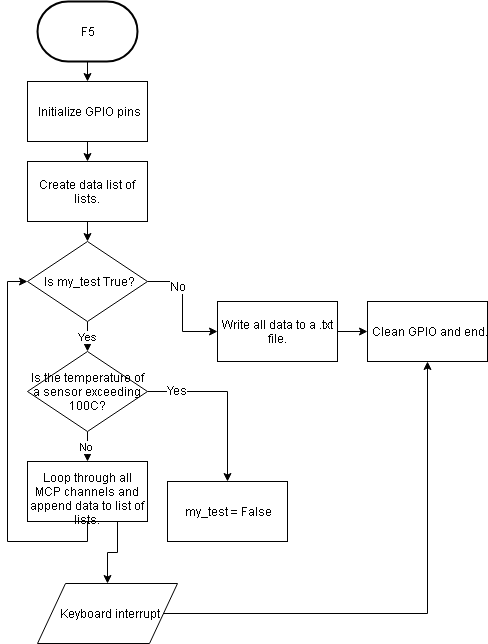

The diagram above was exported from draw.io. Its source (the exported page's mxGraphModel, read from the mxfile embedded in the PNG):
<mxGraphModel dx="1892" dy="515" grid="1" gridSize="10" guides="1" tooltips="1" connect="1" arrows="1" fold="1" page="1" pageScale="1" pageWidth="850" pageHeight="1100" math="0" shadow="0">
  <root>
    <mxCell id="0" />
    <mxCell id="1" parent="0" />
    <mxCell id="kXqD31CifJfgSDqFGU2j-11" style="edgeStyle=orthogonalEdgeStyle;rounded=0;orthogonalLoop=1;jettySize=auto;html=1;exitX=0.5;exitY=1;exitDx=0;exitDy=0;exitPerimeter=0;entryX=0.5;entryY=0;entryDx=0;entryDy=0;" edge="1" parent="1" source="kXqD31CifJfgSDqFGU2j-1" target="kXqD31CifJfgSDqFGU2j-2">
      <mxGeometry relative="1" as="geometry" />
    </mxCell>
    <mxCell id="kXqD31CifJfgSDqFGU2j-1" value="F5" style="strokeWidth=2;html=1;shape=mxgraph.flowchart.terminator;whiteSpace=wrap;" vertex="1" parent="1">
      <mxGeometry x="30" y="20" width="100" height="60" as="geometry" />
    </mxCell>
    <mxCell id="kXqD31CifJfgSDqFGU2j-12" style="edgeStyle=orthogonalEdgeStyle;rounded=0;orthogonalLoop=1;jettySize=auto;html=1;exitX=0.5;exitY=1;exitDx=0;exitDy=0;entryX=0.5;entryY=0;entryDx=0;entryDy=0;" edge="1" parent="1" source="kXqD31CifJfgSDqFGU2j-2" target="kXqD31CifJfgSDqFGU2j-4">
      <mxGeometry relative="1" as="geometry" />
    </mxCell>
    <mxCell id="kXqD31CifJfgSDqFGU2j-2" value="Initialize GPIO pins" style="rounded=0;whiteSpace=wrap;html=1;" vertex="1" parent="1">
      <mxGeometry x="20" y="100" width="120" height="60" as="geometry" />
    </mxCell>
    <mxCell id="kXqD31CifJfgSDqFGU2j-13" style="edgeStyle=orthogonalEdgeStyle;rounded=0;orthogonalLoop=1;jettySize=auto;html=1;exitX=0.5;exitY=1;exitDx=0;exitDy=0;entryX=0.5;entryY=0;entryDx=0;entryDy=0;" edge="1" parent="1" source="kXqD31CifJfgSDqFGU2j-4" target="kXqD31CifJfgSDqFGU2j-5">
      <mxGeometry relative="1" as="geometry" />
    </mxCell>
    <mxCell id="kXqD31CifJfgSDqFGU2j-4" value="Create data list of lists." style="rounded=0;whiteSpace=wrap;html=1;" vertex="1" parent="1">
      <mxGeometry x="20" y="180" width="120" height="60" as="geometry" />
    </mxCell>
    <mxCell id="kXqD31CifJfgSDqFGU2j-14" value="Yes" style="edgeStyle=orthogonalEdgeStyle;rounded=0;orthogonalLoop=1;jettySize=auto;html=1;exitX=0.5;exitY=1;exitDx=0;exitDy=0;entryX=0.5;entryY=0;entryDx=0;entryDy=0;" edge="1" parent="1" source="kXqD31CifJfgSDqFGU2j-5" target="kXqD31CifJfgSDqFGU2j-9">
      <mxGeometry relative="1" as="geometry" />
    </mxCell>
    <mxCell id="kXqD31CifJfgSDqFGU2j-17" style="edgeStyle=orthogonalEdgeStyle;rounded=0;orthogonalLoop=1;jettySize=auto;html=1;exitX=1;exitY=0.5;exitDx=0;exitDy=0;" edge="1" parent="1" source="kXqD31CifJfgSDqFGU2j-5" target="kXqD31CifJfgSDqFGU2j-18">
      <mxGeometry relative="1" as="geometry">
        <mxPoint x="170" y="330" as="targetPoint" />
      </mxGeometry>
    </mxCell>
    <mxCell id="kXqD31CifJfgSDqFGU2j-21" value="No" style="text;html=1;resizable=0;points=[];align=center;verticalAlign=middle;labelBackgroundColor=#ffffff;" vertex="1" connectable="0" parent="kXqD31CifJfgSDqFGU2j-17">
      <mxGeometry x="-0.5133" y="-4" relative="1" as="geometry">
        <mxPoint as="offset" />
      </mxGeometry>
    </mxCell>
    <mxCell id="kXqD31CifJfgSDqFGU2j-5" value="Is my_test True?" style="rhombus;whiteSpace=wrap;html=1;" vertex="1" parent="1">
      <mxGeometry x="20" y="260" width="120" height="80" as="geometry" />
    </mxCell>
    <mxCell id="kXqD31CifJfgSDqFGU2j-15" value="No" style="edgeStyle=orthogonalEdgeStyle;rounded=0;orthogonalLoop=1;jettySize=auto;html=1;exitX=0.5;exitY=1;exitDx=0;exitDy=0;entryX=0.5;entryY=0;entryDx=0;entryDy=0;" edge="1" parent="1" source="kXqD31CifJfgSDqFGU2j-9" target="kXqD31CifJfgSDqFGU2j-10">
      <mxGeometry relative="1" as="geometry" />
    </mxCell>
    <mxCell id="kXqD31CifJfgSDqFGU2j-20" style="edgeStyle=orthogonalEdgeStyle;rounded=0;orthogonalLoop=1;jettySize=auto;html=1;" edge="1" parent="1" source="kXqD31CifJfgSDqFGU2j-9" target="kXqD31CifJfgSDqFGU2j-22">
      <mxGeometry relative="1" as="geometry">
        <mxPoint x="180" y="530" as="targetPoint" />
      </mxGeometry>
    </mxCell>
    <mxCell id="kXqD31CifJfgSDqFGU2j-24" value="Yes" style="text;html=1;resizable=0;points=[];align=center;verticalAlign=middle;labelBackgroundColor=#ffffff;" vertex="1" connectable="0" parent="kXqD31CifJfgSDqFGU2j-20">
      <mxGeometry x="-0.6533" y="2" relative="1" as="geometry">
        <mxPoint as="offset" />
      </mxGeometry>
    </mxCell>
    <mxCell id="kXqD31CifJfgSDqFGU2j-9" value="Is the temperature of a sensor exceeding 100C?" style="rhombus;whiteSpace=wrap;html=1;" vertex="1" parent="1">
      <mxGeometry x="20" y="370" width="120" height="80" as="geometry" />
    </mxCell>
    <mxCell id="kXqD31CifJfgSDqFGU2j-16" style="edgeStyle=orthogonalEdgeStyle;rounded=0;orthogonalLoop=1;jettySize=auto;html=1;exitX=0.5;exitY=1;exitDx=0;exitDy=0;entryX=0;entryY=0.5;entryDx=0;entryDy=0;" edge="1" parent="1" source="kXqD31CifJfgSDqFGU2j-10" target="kXqD31CifJfgSDqFGU2j-5">
      <mxGeometry relative="1" as="geometry">
        <mxPoint x="140" y="300" as="targetPoint" />
      </mxGeometry>
    </mxCell>
    <mxCell id="kXqD31CifJfgSDqFGU2j-25" style="edgeStyle=orthogonalEdgeStyle;rounded=0;orthogonalLoop=1;jettySize=auto;html=1;exitX=0.75;exitY=1;exitDx=0;exitDy=0;" edge="1" parent="1" source="kXqD31CifJfgSDqFGU2j-10" target="kXqD31CifJfgSDqFGU2j-26">
      <mxGeometry relative="1" as="geometry">
        <mxPoint x="110" y="631.5999755859375" as="targetPoint" />
      </mxGeometry>
    </mxCell>
    <mxCell id="kXqD31CifJfgSDqFGU2j-10" value="Loop through all MCP channels and append data to list of lists." style="rounded=0;whiteSpace=wrap;html=1;" vertex="1" parent="1">
      <mxGeometry x="20" y="480" width="120" height="60" as="geometry" />
    </mxCell>
    <mxCell id="kXqD31CifJfgSDqFGU2j-23" style="edgeStyle=orthogonalEdgeStyle;rounded=0;orthogonalLoop=1;jettySize=auto;html=1;exitX=1;exitY=0.5;exitDx=0;exitDy=0;entryX=0;entryY=0.5;entryDx=0;entryDy=0;" edge="1" parent="1" source="kXqD31CifJfgSDqFGU2j-18" target="kXqD31CifJfgSDqFGU2j-19">
      <mxGeometry relative="1" as="geometry" />
    </mxCell>
    <mxCell id="kXqD31CifJfgSDqFGU2j-18" value="Write all data to a .txt file." style="rounded=0;whiteSpace=wrap;html=1;" vertex="1" parent="1">
      <mxGeometry x="210" y="320" width="120" height="60" as="geometry" />
    </mxCell>
    <mxCell id="kXqD31CifJfgSDqFGU2j-19" value="Clean GPIO and end." style="rounded=0;whiteSpace=wrap;html=1;" vertex="1" parent="1">
      <mxGeometry x="360" y="320" width="120" height="60" as="geometry" />
    </mxCell>
    <mxCell id="kXqD31CifJfgSDqFGU2j-22" value="my_test = False" style="rounded=0;whiteSpace=wrap;html=1;" vertex="1" parent="1">
      <mxGeometry x="160" y="500" width="120" height="60" as="geometry" />
    </mxCell>
    <mxCell id="kXqD31CifJfgSDqFGU2j-27" style="edgeStyle=orthogonalEdgeStyle;rounded=0;orthogonalLoop=1;jettySize=auto;html=1;entryX=0.5;entryY=1;entryDx=0;entryDy=0;" edge="1" parent="1" source="kXqD31CifJfgSDqFGU2j-26" target="kXqD31CifJfgSDqFGU2j-19">
      <mxGeometry relative="1" as="geometry" />
    </mxCell>
    <mxCell id="kXqD31CifJfgSDqFGU2j-26" value="Keyboard interrupt" style="shape=parallelogram;perimeter=parallelogramPerimeter;whiteSpace=wrap;html=1;" vertex="1" parent="1">
      <mxGeometry x="30" y="602" width="140" height="60" as="geometry" />
    </mxCell>
  </root>
</mxGraphModel>